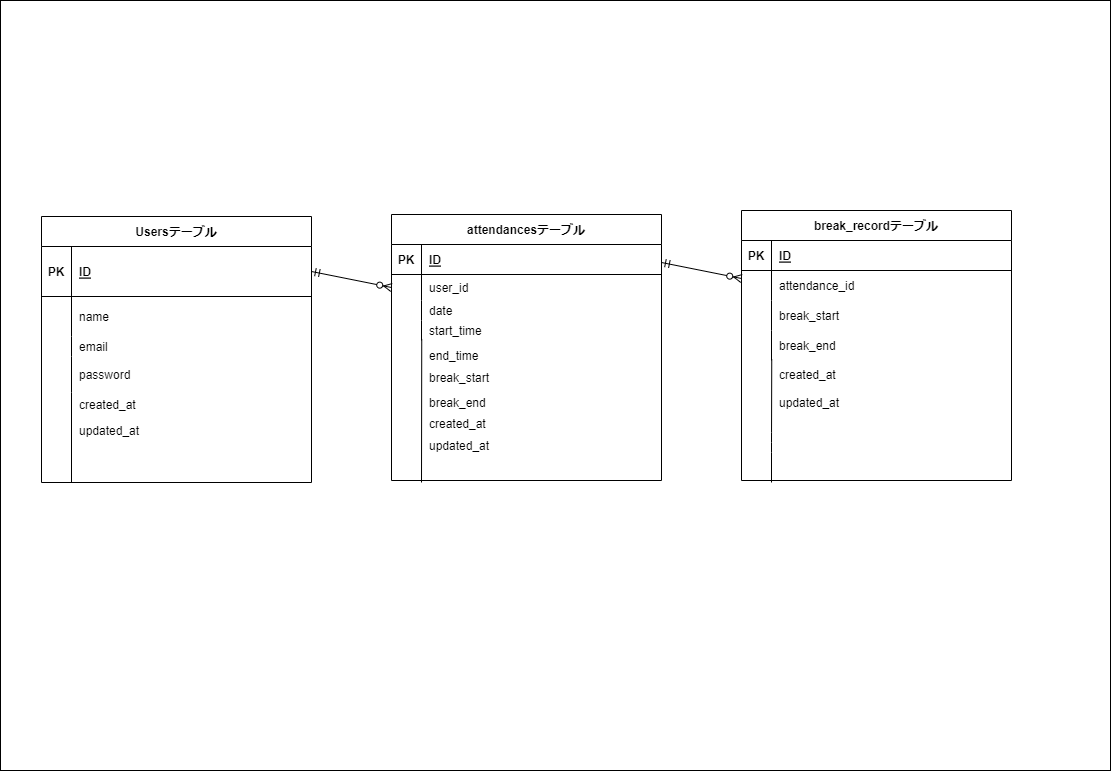

The diagram above was exported from draw.io. Its source (the exported page's mxGraphModel, read from the mxfile embedded in the PNG):
<mxGraphModel dx="503" dy="355" grid="1" gridSize="10" guides="1" tooltips="1" connect="1" arrows="1" fold="1" page="1" pageScale="1" pageWidth="1169" pageHeight="827" math="0" shadow="0">
  <root>
    <mxCell id="0" />
    <mxCell id="1" parent="0" />
    <mxCell id="2" value="" style="rounded=0;whiteSpace=wrap;html=1;movable=0;resizable=0;rotatable=0;deletable=0;editable=0;connectable=0;" parent="1" vertex="1">
      <mxGeometry x="29" y="28" width="1110" height="770" as="geometry" />
    </mxCell>
    <mxCell id="3" value="Usersテーブル" style="shape=table;startSize=30;container=1;collapsible=1;childLayout=tableLayout;fixedRows=1;rowLines=0;fontStyle=1;align=center;resizeLast=1;" parent="1" vertex="1">
      <mxGeometry x="70" y="244" width="270" height="266" as="geometry" />
    </mxCell>
    <mxCell id="4" value="" style="shape=tableRow;horizontal=0;startSize=0;swimlaneHead=0;swimlaneBody=0;fillColor=none;collapsible=0;dropTarget=0;points=[[0,0.5],[1,0.5]];portConstraint=eastwest;top=0;left=0;right=0;bottom=1;" parent="3" vertex="1">
      <mxGeometry y="30" width="270" height="50" as="geometry" />
    </mxCell>
    <mxCell id="5" value="PK" style="shape=partialRectangle;connectable=0;fillColor=none;top=0;left=0;bottom=0;right=0;fontStyle=1;overflow=hidden;" parent="4" vertex="1">
      <mxGeometry width="30" height="50" as="geometry">
        <mxRectangle width="30" height="50" as="alternateBounds" />
      </mxGeometry>
    </mxCell>
    <mxCell id="6" value="ID" style="shape=partialRectangle;connectable=0;fillColor=none;top=0;left=0;bottom=0;right=0;align=left;spacingLeft=6;fontStyle=5;overflow=hidden;" parent="4" vertex="1">
      <mxGeometry x="30" width="240" height="50" as="geometry">
        <mxRectangle width="240" height="50" as="alternateBounds" />
      </mxGeometry>
    </mxCell>
    <mxCell id="7" value="" style="shape=tableRow;horizontal=0;startSize=0;swimlaneHead=0;swimlaneBody=0;fillColor=none;collapsible=0;dropTarget=0;points=[[0,0.5],[1,0.5]];portConstraint=eastwest;top=0;left=0;right=0;bottom=0;" parent="3" vertex="1">
      <mxGeometry y="80" width="270" height="40" as="geometry" />
    </mxCell>
    <mxCell id="8" value="" style="shape=partialRectangle;connectable=0;fillColor=none;top=0;left=0;bottom=0;right=0;editable=1;overflow=hidden;" parent="7" vertex="1">
      <mxGeometry width="30" height="40" as="geometry">
        <mxRectangle width="30" height="40" as="alternateBounds" />
      </mxGeometry>
    </mxCell>
    <mxCell id="9" value="name" style="shape=partialRectangle;connectable=0;fillColor=none;top=0;left=0;bottom=0;right=0;align=left;spacingLeft=6;overflow=hidden;" parent="7" vertex="1">
      <mxGeometry x="30" width="240" height="40" as="geometry">
        <mxRectangle width="240" height="40" as="alternateBounds" />
      </mxGeometry>
    </mxCell>
    <mxCell id="10" value="" style="shape=tableRow;horizontal=0;startSize=0;swimlaneHead=0;swimlaneBody=0;fillColor=none;collapsible=0;dropTarget=0;points=[[0,0.5],[1,0.5]];portConstraint=eastwest;top=0;left=0;right=0;bottom=0;" parent="3" vertex="1">
      <mxGeometry y="120" width="270" height="20" as="geometry" />
    </mxCell>
    <mxCell id="11" value="" style="shape=partialRectangle;connectable=0;fillColor=none;top=0;left=0;bottom=0;right=0;editable=1;overflow=hidden;" parent="10" vertex="1">
      <mxGeometry width="30" height="20" as="geometry">
        <mxRectangle width="30" height="20" as="alternateBounds" />
      </mxGeometry>
    </mxCell>
    <mxCell id="12" value="email" style="shape=partialRectangle;connectable=0;fillColor=none;top=0;left=0;bottom=0;right=0;align=left;spacingLeft=6;overflow=hidden;" parent="10" vertex="1">
      <mxGeometry x="30" width="240" height="20" as="geometry">
        <mxRectangle width="240" height="20" as="alternateBounds" />
      </mxGeometry>
    </mxCell>
    <mxCell id="13" value="" style="shape=tableRow;horizontal=0;startSize=0;swimlaneHead=0;swimlaneBody=0;fillColor=none;collapsible=0;dropTarget=0;points=[[0,0.5],[1,0.5]];portConstraint=eastwest;top=0;left=0;right=0;bottom=0;" parent="3" vertex="1">
      <mxGeometry y="140" width="270" height="36" as="geometry" />
    </mxCell>
    <mxCell id="14" value="" style="shape=partialRectangle;connectable=0;fillColor=none;top=0;left=0;bottom=0;right=0;editable=1;overflow=hidden;" parent="13" vertex="1">
      <mxGeometry width="30" height="36" as="geometry">
        <mxRectangle width="30" height="36" as="alternateBounds" />
      </mxGeometry>
    </mxCell>
    <mxCell id="15" value="password" style="shape=partialRectangle;connectable=0;fillColor=none;top=0;left=0;bottom=0;right=0;align=left;spacingLeft=6;overflow=hidden;" parent="13" vertex="1">
      <mxGeometry x="30" width="240" height="36" as="geometry">
        <mxRectangle width="240" height="36" as="alternateBounds" />
      </mxGeometry>
    </mxCell>
    <mxCell id="16" value="created_at" style="shape=partialRectangle;connectable=0;fillColor=none;top=0;left=0;bottom=0;right=0;align=left;spacingLeft=6;overflow=hidden;" parent="1" vertex="1">
      <mxGeometry x="100" y="414" width="240" height="36" as="geometry">
        <mxRectangle width="240" height="36" as="alternateBounds" />
      </mxGeometry>
    </mxCell>
    <mxCell id="17" value="updated_at" style="shape=partialRectangle;connectable=0;fillColor=none;top=0;left=0;bottom=0;right=0;align=left;spacingLeft=6;overflow=hidden;" parent="1" vertex="1">
      <mxGeometry x="100" y="440" width="240" height="36" as="geometry">
        <mxRectangle width="240" height="36" as="alternateBounds" />
      </mxGeometry>
    </mxCell>
    <mxCell id="19" value="" style="endArrow=none;html=1;" parent="1" edge="1">
      <mxGeometry width="50" height="50" relative="1" as="geometry">
        <mxPoint x="100" y="510" as="sourcePoint" />
        <mxPoint x="100" y="420" as="targetPoint" />
      </mxGeometry>
    </mxCell>
    <mxCell id="20" value="" style="fontSize=12;html=1;endArrow=ERzeroToMany;startArrow=ERmandOne;entryX=0;entryY=0.5;entryDx=0;entryDy=0;exitX=1;exitY=0.5;exitDx=0;exitDy=0;" parent="1" source="4" target="25" edge="1">
      <mxGeometry width="100" height="100" relative="1" as="geometry">
        <mxPoint x="350" y="270" as="sourcePoint" />
        <mxPoint x="450" y="170" as="targetPoint" />
        <Array as="points" />
      </mxGeometry>
    </mxCell>
    <mxCell id="21" value="attendancesテーブル" style="shape=table;startSize=30;container=1;collapsible=1;childLayout=tableLayout;fixedRows=1;rowLines=0;fontStyle=1;align=center;resizeLast=1;" parent="1" vertex="1">
      <mxGeometry x="420" y="242" width="270" height="266" as="geometry" />
    </mxCell>
    <mxCell id="22" value="" style="shape=tableRow;horizontal=0;startSize=0;swimlaneHead=0;swimlaneBody=0;fillColor=none;collapsible=0;dropTarget=0;points=[[0,0.5],[1,0.5]];portConstraint=eastwest;top=0;left=0;right=0;bottom=1;" parent="21" vertex="1">
      <mxGeometry y="30" width="270" height="30" as="geometry" />
    </mxCell>
    <mxCell id="23" value="PK" style="shape=partialRectangle;connectable=0;fillColor=none;top=0;left=0;bottom=0;right=0;fontStyle=1;overflow=hidden;" parent="22" vertex="1">
      <mxGeometry width="30" height="30" as="geometry">
        <mxRectangle width="30" height="30" as="alternateBounds" />
      </mxGeometry>
    </mxCell>
    <mxCell id="24" value="ID" style="shape=partialRectangle;connectable=0;fillColor=none;top=0;left=0;bottom=0;right=0;align=left;spacingLeft=6;fontStyle=5;overflow=hidden;" parent="22" vertex="1">
      <mxGeometry x="30" width="240" height="30" as="geometry">
        <mxRectangle width="240" height="30" as="alternateBounds" />
      </mxGeometry>
    </mxCell>
    <mxCell id="25" value="" style="shape=tableRow;horizontal=0;startSize=0;swimlaneHead=0;swimlaneBody=0;fillColor=none;collapsible=0;dropTarget=0;points=[[0,0.5],[1,0.5]];portConstraint=eastwest;top=0;left=0;right=0;bottom=0;" parent="21" vertex="1">
      <mxGeometry y="60" width="270" height="26" as="geometry" />
    </mxCell>
    <mxCell id="26" value="" style="shape=partialRectangle;connectable=0;fillColor=none;top=0;left=0;bottom=0;right=0;editable=1;overflow=hidden;" parent="25" vertex="1">
      <mxGeometry width="30" height="26" as="geometry">
        <mxRectangle width="30" height="26" as="alternateBounds" />
      </mxGeometry>
    </mxCell>
    <mxCell id="27" value="user_id" style="shape=partialRectangle;connectable=0;fillColor=none;top=0;left=0;bottom=0;right=0;align=left;spacingLeft=6;overflow=hidden;" parent="25" vertex="1">
      <mxGeometry x="30" width="240" height="26" as="geometry">
        <mxRectangle width="240" height="26" as="alternateBounds" />
      </mxGeometry>
    </mxCell>
    <mxCell id="28" value="" style="shape=tableRow;horizontal=0;startSize=0;swimlaneHead=0;swimlaneBody=0;fillColor=none;collapsible=0;dropTarget=0;points=[[0,0.5],[1,0.5]];portConstraint=eastwest;top=0;left=0;right=0;bottom=0;" parent="21" vertex="1">
      <mxGeometry y="86" width="270" height="20" as="geometry" />
    </mxCell>
    <mxCell id="29" value="" style="shape=partialRectangle;connectable=0;fillColor=none;top=0;left=0;bottom=0;right=0;editable=1;overflow=hidden;" parent="28" vertex="1">
      <mxGeometry width="30" height="20" as="geometry">
        <mxRectangle width="30" height="20" as="alternateBounds" />
      </mxGeometry>
    </mxCell>
    <mxCell id="30" value="date" style="shape=partialRectangle;connectable=0;fillColor=none;top=0;left=0;bottom=0;right=0;align=left;spacingLeft=6;overflow=hidden;" parent="28" vertex="1">
      <mxGeometry x="30" width="240" height="20" as="geometry">
        <mxRectangle width="240" height="20" as="alternateBounds" />
      </mxGeometry>
    </mxCell>
    <mxCell id="31" value="" style="shape=tableRow;horizontal=0;startSize=0;swimlaneHead=0;swimlaneBody=0;fillColor=none;collapsible=0;dropTarget=0;points=[[0,0.5],[1,0.5]];portConstraint=eastwest;top=0;left=0;right=0;bottom=0;" parent="21" vertex="1">
      <mxGeometry y="106" width="270" height="20" as="geometry" />
    </mxCell>
    <mxCell id="32" value="" style="shape=partialRectangle;connectable=0;fillColor=none;top=0;left=0;bottom=0;right=0;editable=1;overflow=hidden;" parent="31" vertex="1">
      <mxGeometry width="30" height="20" as="geometry">
        <mxRectangle width="30" height="20" as="alternateBounds" />
      </mxGeometry>
    </mxCell>
    <mxCell id="33" value="start_time" style="shape=partialRectangle;connectable=0;fillColor=none;top=0;left=0;bottom=0;right=0;align=left;spacingLeft=6;overflow=hidden;" parent="31" vertex="1">
      <mxGeometry x="30" width="240" height="20" as="geometry">
        <mxRectangle width="240" height="20" as="alternateBounds" />
      </mxGeometry>
    </mxCell>
    <mxCell id="34" value="" style="endArrow=none;html=1;entryX=0.112;entryY=0.921;entryDx=0;entryDy=0;entryPerimeter=0;" parent="1" edge="1" target="31">
      <mxGeometry width="50" height="50" relative="1" as="geometry">
        <mxPoint x="450" y="510" as="sourcePoint" />
        <mxPoint x="450" y="390" as="targetPoint" />
      </mxGeometry>
    </mxCell>
    <mxCell id="35" value="end_time" style="shape=partialRectangle;connectable=0;fillColor=none;top=0;left=0;bottom=0;right=0;align=left;spacingLeft=6;overflow=hidden;" parent="1" vertex="1">
      <mxGeometry x="450" y="373" width="240" height="20" as="geometry">
        <mxRectangle width="240" height="30" as="alternateBounds" />
      </mxGeometry>
    </mxCell>
    <mxCell id="36" value="break_start" style="shape=partialRectangle;connectable=0;fillColor=none;top=0;left=0;bottom=0;right=0;align=left;spacingLeft=6;overflow=hidden;" vertex="1" parent="1">
      <mxGeometry x="450" y="395" width="240" height="20" as="geometry">
        <mxRectangle width="240" height="30" as="alternateBounds" />
      </mxGeometry>
    </mxCell>
    <mxCell id="37" value="break_end" style="shape=partialRectangle;connectable=0;fillColor=none;top=0;left=0;bottom=0;right=0;align=left;spacingLeft=6;overflow=hidden;" vertex="1" parent="1">
      <mxGeometry x="450" y="420" width="240" height="20" as="geometry">
        <mxRectangle width="240" height="30" as="alternateBounds" />
      </mxGeometry>
    </mxCell>
    <mxCell id="38" value="created_at" style="shape=partialRectangle;connectable=0;fillColor=none;top=0;left=0;bottom=0;right=0;align=left;spacingLeft=6;overflow=hidden;" vertex="1" parent="1">
      <mxGeometry x="450" y="441" width="240" height="20" as="geometry">
        <mxRectangle width="240" height="30" as="alternateBounds" />
      </mxGeometry>
    </mxCell>
    <mxCell id="39" value="updated_at" style="shape=partialRectangle;connectable=0;fillColor=none;top=0;left=0;bottom=0;right=0;align=left;spacingLeft=6;overflow=hidden;" vertex="1" parent="1">
      <mxGeometry x="450" y="463" width="240" height="20" as="geometry">
        <mxRectangle width="240" height="30" as="alternateBounds" />
      </mxGeometry>
    </mxCell>
    <mxCell id="41" value="break_recordテーブル" style="shape=table;startSize=30;container=1;collapsible=1;childLayout=tableLayout;fixedRows=1;rowLines=0;fontStyle=1;align=center;resizeLast=1;" vertex="1" parent="1">
      <mxGeometry x="770" y="238" width="270" height="270" as="geometry" />
    </mxCell>
    <mxCell id="42" value="" style="shape=tableRow;horizontal=0;startSize=0;swimlaneHead=0;swimlaneBody=0;fillColor=none;collapsible=0;dropTarget=0;points=[[0,0.5],[1,0.5]];portConstraint=eastwest;top=0;left=0;right=0;bottom=1;" vertex="1" parent="41">
      <mxGeometry y="30" width="270" height="30" as="geometry" />
    </mxCell>
    <mxCell id="43" value="PK" style="shape=partialRectangle;connectable=0;fillColor=none;top=0;left=0;bottom=0;right=0;fontStyle=1;overflow=hidden;" vertex="1" parent="42">
      <mxGeometry width="30" height="30" as="geometry">
        <mxRectangle width="30" height="30" as="alternateBounds" />
      </mxGeometry>
    </mxCell>
    <mxCell id="44" value="ID" style="shape=partialRectangle;connectable=0;fillColor=none;top=0;left=0;bottom=0;right=0;align=left;spacingLeft=6;fontStyle=5;overflow=hidden;" vertex="1" parent="42">
      <mxGeometry x="30" width="240" height="30" as="geometry">
        <mxRectangle width="240" height="30" as="alternateBounds" />
      </mxGeometry>
    </mxCell>
    <mxCell id="45" value="" style="shape=tableRow;horizontal=0;startSize=0;swimlaneHead=0;swimlaneBody=0;fillColor=none;collapsible=0;dropTarget=0;points=[[0,0.5],[1,0.5]];portConstraint=eastwest;top=0;left=0;right=0;bottom=0;" vertex="1" parent="41">
      <mxGeometry y="60" width="270" height="30" as="geometry" />
    </mxCell>
    <mxCell id="46" value="" style="shape=partialRectangle;connectable=0;fillColor=none;top=0;left=0;bottom=0;right=0;editable=1;overflow=hidden;" vertex="1" parent="45">
      <mxGeometry width="30" height="30" as="geometry">
        <mxRectangle width="30" height="30" as="alternateBounds" />
      </mxGeometry>
    </mxCell>
    <mxCell id="47" value="attendance_id" style="shape=partialRectangle;connectable=0;fillColor=none;top=0;left=0;bottom=0;right=0;align=left;spacingLeft=6;overflow=hidden;" vertex="1" parent="45">
      <mxGeometry x="30" width="240" height="30" as="geometry">
        <mxRectangle width="240" height="30" as="alternateBounds" />
      </mxGeometry>
    </mxCell>
    <mxCell id="48" value="" style="shape=tableRow;horizontal=0;startSize=0;swimlaneHead=0;swimlaneBody=0;fillColor=none;collapsible=0;dropTarget=0;points=[[0,0.5],[1,0.5]];portConstraint=eastwest;top=0;left=0;right=0;bottom=0;" vertex="1" parent="41">
      <mxGeometry y="90" width="270" height="30" as="geometry" />
    </mxCell>
    <mxCell id="49" value="" style="shape=partialRectangle;connectable=0;fillColor=none;top=0;left=0;bottom=0;right=0;editable=1;overflow=hidden;" vertex="1" parent="48">
      <mxGeometry width="30" height="30" as="geometry">
        <mxRectangle width="30" height="30" as="alternateBounds" />
      </mxGeometry>
    </mxCell>
    <mxCell id="50" value="break_start" style="shape=partialRectangle;connectable=0;fillColor=none;top=0;left=0;bottom=0;right=0;align=left;spacingLeft=6;overflow=hidden;" vertex="1" parent="48">
      <mxGeometry x="30" width="240" height="30" as="geometry">
        <mxRectangle width="240" height="30" as="alternateBounds" />
      </mxGeometry>
    </mxCell>
    <mxCell id="51" value="" style="shape=tableRow;horizontal=0;startSize=0;swimlaneHead=0;swimlaneBody=0;fillColor=none;collapsible=0;dropTarget=0;points=[[0,0.5],[1,0.5]];portConstraint=eastwest;top=0;left=0;right=0;bottom=0;" vertex="1" parent="41">
      <mxGeometry y="120" width="270" height="30" as="geometry" />
    </mxCell>
    <mxCell id="52" value="" style="shape=partialRectangle;connectable=0;fillColor=none;top=0;left=0;bottom=0;right=0;editable=1;overflow=hidden;" vertex="1" parent="51">
      <mxGeometry width="30" height="30" as="geometry">
        <mxRectangle width="30" height="30" as="alternateBounds" />
      </mxGeometry>
    </mxCell>
    <mxCell id="53" value="break_end" style="shape=partialRectangle;connectable=0;fillColor=none;top=0;left=0;bottom=0;right=0;align=left;spacingLeft=6;overflow=hidden;" vertex="1" parent="51">
      <mxGeometry x="30" width="240" height="30" as="geometry">
        <mxRectangle width="240" height="30" as="alternateBounds" />
      </mxGeometry>
    </mxCell>
    <mxCell id="54" value="" style="endArrow=none;html=1;entryX=0.112;entryY=0.972;entryDx=0;entryDy=0;entryPerimeter=0;" edge="1" parent="1" target="51">
      <mxGeometry width="50" height="50" relative="1" as="geometry">
        <mxPoint x="800" y="510" as="sourcePoint" />
        <mxPoint x="770" y="400" as="targetPoint" />
        <Array as="points">
          <mxPoint x="800" y="470" />
        </Array>
      </mxGeometry>
    </mxCell>
    <mxCell id="55" value="created_at" style="shape=partialRectangle;connectable=0;fillColor=none;top=0;left=0;bottom=0;right=0;align=left;spacingLeft=6;overflow=hidden;" vertex="1" parent="1">
      <mxGeometry x="800" y="387" width="240" height="30" as="geometry">
        <mxRectangle width="240" height="30" as="alternateBounds" />
      </mxGeometry>
    </mxCell>
    <mxCell id="56" value="updated_at" style="shape=partialRectangle;connectable=0;fillColor=none;top=0;left=0;bottom=0;right=0;align=left;spacingLeft=6;overflow=hidden;" vertex="1" parent="1">
      <mxGeometry x="800" y="415" width="240" height="30" as="geometry">
        <mxRectangle width="240" height="30" as="alternateBounds" />
      </mxGeometry>
    </mxCell>
    <mxCell id="57" value="" style="fontSize=12;html=1;endArrow=ERzeroToMany;startArrow=ERmandOne;entryX=0;entryY=0.5;entryDx=0;entryDy=0;exitX=1;exitY=0.5;exitDx=0;exitDy=0;" edge="1" parent="1">
      <mxGeometry width="100" height="100" relative="1" as="geometry">
        <mxPoint x="690" y="290" as="sourcePoint" />
        <mxPoint x="770" y="306" as="targetPoint" />
        <Array as="points" />
      </mxGeometry>
    </mxCell>
  </root>
</mxGraphModel>